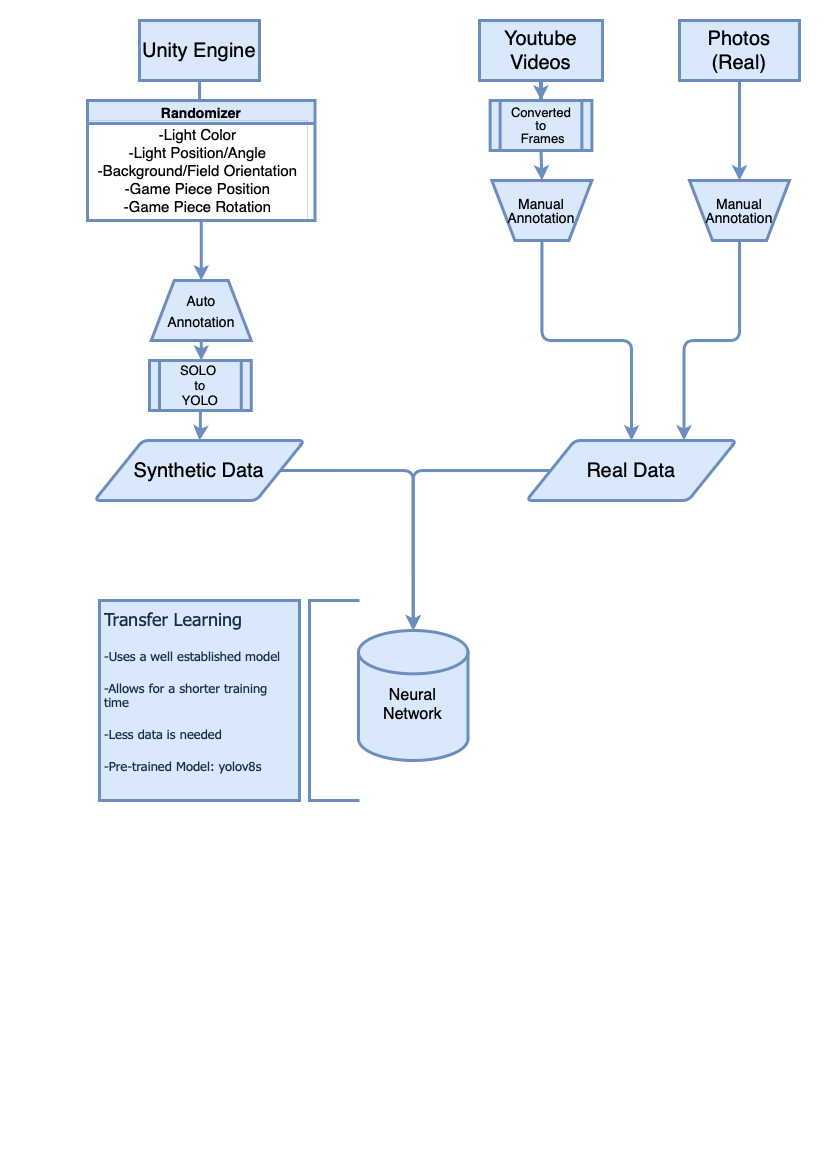

The diagram above was exported from draw.io. Its source (the exported page's mxGraphModel, read from the mxfile embedded in the PNG):
<mxGraphModel dx="977" dy="659" grid="1" gridSize="10" guides="1" tooltips="1" connect="1" arrows="1" fold="1" page="1" pageScale="1" pageWidth="827" pageHeight="1169" math="0" shadow="0">
  <root>
    <mxCell id="WIyWlLk6GJQsqaUBKTNV-0" />
    <mxCell id="WIyWlLk6GJQsqaUBKTNV-1" parent="WIyWlLk6GJQsqaUBKTNV-0" />
    <mxCell id="zaWMlWTgzIMvMKF4EUZH-5" value="&lt;br&gt;Neural Network" style="strokeWidth=3;html=1;shape=mxgraph.flowchart.database;whiteSpace=wrap;rounded=0;glass=0;sketch=0;fontSize=16;labelBackgroundColor=none;fillColor=#dae8fc;strokeColor=#6c8ebf;" parent="WIyWlLk6GJQsqaUBKTNV-1" vertex="1">
      <mxGeometry x="359" y="630" width="109.48" height="130" as="geometry" />
    </mxCell>
    <mxCell id="zaWMlWTgzIMvMKF4EUZH-9" value="" style="strokeWidth=3;html=1;shape=mxgraph.flowchart.annotation_1;align=left;pointerEvents=1;rounded=0;glass=0;sketch=0;fontFamily=Tahoma;fontSize=20;labelBackgroundColor=none;fillColor=#dae8fc;strokeColor=#6c8ebf;" parent="WIyWlLk6GJQsqaUBKTNV-1" vertex="1">
      <mxGeometry x="310" y="600" width="50" height="200" as="geometry" />
    </mxCell>
    <mxCell id="zaWMlWTgzIMvMKF4EUZH-13" value="&lt;h1 style=&quot;font-size: 28px;&quot;&gt;&lt;/h1&gt;&lt;p&gt;&lt;font color=&quot;#182e3e&quot;&gt;Transfer Learning&lt;/font&gt;&lt;/p&gt;&lt;p style=&quot;line-height: 70%;&quot;&gt;&lt;font color=&quot;#182e3e&quot; style=&quot;font-size: 13px;&quot;&gt;-Uses a well established model&lt;/font&gt;&lt;/p&gt;&lt;p style=&quot;line-height: 70%;&quot;&gt;&lt;font color=&quot;#182e3e&quot; style=&quot;font-size: 13px;&quot;&gt;-Allows for a shorter training time&lt;/font&gt;&lt;/p&gt;&lt;p style=&quot;line-height: 70%;&quot;&gt;&lt;font color=&quot;#182e3e&quot; size=&quot;2&quot;&gt;-Less data is needed&lt;/font&gt;&lt;/p&gt;&lt;p style=&quot;line-height: 70%;&quot;&gt;&lt;font color=&quot;#182e3e&quot; size=&quot;2&quot;&gt;-Pre-trained&amp;nbsp;Model: yolov8s&lt;/font&gt;&lt;/p&gt;" style="text;html=1;spacing=5;spacingTop=-20;whiteSpace=wrap;overflow=hidden;rounded=0;glass=0;sketch=0;fontFamily=Tahoma;fontSize=18;labelBackgroundColor=none;strokeWidth=3;fillColor=#dae8fc;strokeColor=#6c8ebf;" parent="WIyWlLk6GJQsqaUBKTNV-1" vertex="1">
      <mxGeometry x="100" y="600" width="200" height="200" as="geometry" />
    </mxCell>
    <mxCell id="3BrBcXFiDDIVJDEojL1r-10" style="edgeStyle=orthogonalEdgeStyle;rounded=0;orthogonalLoop=1;jettySize=auto;html=1;fontSize=20;startArrow=none;startFill=0;endArrow=classic;endFill=1;strokeWidth=3;fillColor=#dae8fc;strokeColor=#6c8ebf;" edge="1" parent="WIyWlLk6GJQsqaUBKTNV-1" source="3BrBcXFiDDIVJDEojL1r-1" target="3BrBcXFiDDIVJDEojL1r-2">
      <mxGeometry relative="1" as="geometry" />
    </mxCell>
    <mxCell id="3BrBcXFiDDIVJDEojL1r-1" value="&lt;font style=&quot;font-size: 20px;&quot;&gt;Youtube Videos&lt;br&gt;&lt;/font&gt;" style="rounded=0;whiteSpace=wrap;html=1;strokeWidth=3;fillColor=#dae8fc;strokeColor=#6c8ebf;" vertex="1" parent="WIyWlLk6GJQsqaUBKTNV-1">
      <mxGeometry x="480" y="20" width="123" height="60" as="geometry" />
    </mxCell>
    <mxCell id="3BrBcXFiDDIVJDEojL1r-12" style="edgeStyle=orthogonalEdgeStyle;rounded=0;orthogonalLoop=1;jettySize=auto;html=1;exitX=0.5;exitY=1;exitDx=0;exitDy=0;entryX=0.5;entryY=0;entryDx=0;entryDy=0;fontSize=20;startArrow=none;startFill=0;endArrow=classic;endFill=1;strokeWidth=3;fillColor=#dae8fc;strokeColor=#6c8ebf;" edge="1" parent="WIyWlLk6GJQsqaUBKTNV-1" source="3BrBcXFiDDIVJDEojL1r-2" target="3BrBcXFiDDIVJDEojL1r-11">
      <mxGeometry relative="1" as="geometry" />
    </mxCell>
    <mxCell id="3BrBcXFiDDIVJDEojL1r-2" value="&lt;p style=&quot;line-height: 100%; font-size: 13px;&quot;&gt;&lt;font style=&quot;font-size: 13px;&quot;&gt;Converted&lt;br&gt;to&lt;br&gt;&amp;nbsp;Frames&lt;/font&gt;&lt;/p&gt;" style="shape=process;whiteSpace=wrap;html=1;backgroundOutline=1;fontSize=20;strokeWidth=3;fillColor=#dae8fc;strokeColor=#6c8ebf;" vertex="1" parent="WIyWlLk6GJQsqaUBKTNV-1">
      <mxGeometry x="490.63" y="100" width="101.75" height="50" as="geometry" />
    </mxCell>
    <mxCell id="3BrBcXFiDDIVJDEojL1r-8" style="edgeStyle=orthogonalEdgeStyle;rounded=1;orthogonalLoop=1;jettySize=auto;html=1;exitX=1;exitY=0.5;exitDx=0;exitDy=0;fontSize=20;startArrow=none;startFill=0;endArrow=classic;endFill=1;entryX=0.5;entryY=0;entryDx=0;entryDy=0;entryPerimeter=0;strokeWidth=3;fillColor=#dae8fc;strokeColor=#6c8ebf;" edge="1" parent="WIyWlLk6GJQsqaUBKTNV-1" source="3BrBcXFiDDIVJDEojL1r-6" target="zaWMlWTgzIMvMKF4EUZH-5">
      <mxGeometry relative="1" as="geometry">
        <mxPoint x="430" y="470" as="targetPoint" />
      </mxGeometry>
    </mxCell>
    <mxCell id="3BrBcXFiDDIVJDEojL1r-6" value="&lt;font style=&quot;font-size: 20px;&quot;&gt;Synthetic Data&lt;/font&gt;" style="shape=parallelogram;html=1;strokeWidth=3;perimeter=parallelogramPerimeter;whiteSpace=wrap;rounded=1;arcSize=12;size=0.23;fontSize=15;fillColor=#dae8fc;strokeColor=#6c8ebf;" vertex="1" parent="WIyWlLk6GJQsqaUBKTNV-1">
      <mxGeometry x="95" y="440" width="210" height="60" as="geometry" />
    </mxCell>
    <mxCell id="3BrBcXFiDDIVJDEojL1r-9" style="edgeStyle=orthogonalEdgeStyle;rounded=1;orthogonalLoop=1;jettySize=auto;html=1;entryX=0.5;entryY=0;entryDx=0;entryDy=0;entryPerimeter=0;fontSize=20;startArrow=none;startFill=0;endArrow=classic;endFill=1;strokeWidth=3;fillColor=#dae8fc;strokeColor=#6c8ebf;" edge="1" parent="WIyWlLk6GJQsqaUBKTNV-1" source="3BrBcXFiDDIVJDEojL1r-7" target="zaWMlWTgzIMvMKF4EUZH-5">
      <mxGeometry relative="1" as="geometry" />
    </mxCell>
    <mxCell id="3BrBcXFiDDIVJDEojL1r-7" value="&lt;font style=&quot;font-size: 20px;&quot;&gt;Real&amp;nbsp;Data&lt;/font&gt;" style="shape=parallelogram;html=1;strokeWidth=3;perimeter=parallelogramPerimeter;whiteSpace=wrap;rounded=1;arcSize=12;size=0.23;fontSize=15;fillColor=#dae8fc;strokeColor=#6c8ebf;" vertex="1" parent="WIyWlLk6GJQsqaUBKTNV-1">
      <mxGeometry x="527" y="440" width="210" height="60" as="geometry" />
    </mxCell>
    <mxCell id="3BrBcXFiDDIVJDEojL1r-14" style="edgeStyle=orthogonalEdgeStyle;rounded=1;orthogonalLoop=1;jettySize=auto;html=1;entryX=0.5;entryY=0;entryDx=0;entryDy=0;fontSize=10;startArrow=none;startFill=0;endArrow=classic;endFill=1;strokeWidth=3;fillColor=#dae8fc;strokeColor=#6c8ebf;" edge="1" parent="WIyWlLk6GJQsqaUBKTNV-1" source="3BrBcXFiDDIVJDEojL1r-11" target="3BrBcXFiDDIVJDEojL1r-7">
      <mxGeometry relative="1" as="geometry" />
    </mxCell>
    <mxCell id="3BrBcXFiDDIVJDEojL1r-11" value="&lt;p style=&quot;line-height: 100%; font-size: 14px;&quot;&gt;&lt;font style=&quot;font-size: 14px;&quot;&gt;Manual&lt;br&gt;Annotation&lt;br&gt;&lt;/font&gt;&lt;/p&gt;" style="verticalLabelPosition=middle;verticalAlign=middle;html=1;shape=trapezoid;perimeter=trapezoidPerimeter;whiteSpace=wrap;size=0.23;arcSize=10;flipV=1;labelPosition=center;align=center;fontSize=20;strokeWidth=3;fillColor=#dae8fc;strokeColor=#6c8ebf;" vertex="1" parent="WIyWlLk6GJQsqaUBKTNV-1">
      <mxGeometry x="492.38" y="180" width="100" height="60" as="geometry" />
    </mxCell>
    <mxCell id="3BrBcXFiDDIVJDEojL1r-17" style="edgeStyle=orthogonalEdgeStyle;rounded=1;orthogonalLoop=1;jettySize=auto;html=1;entryX=0.5;entryY=0;entryDx=0;entryDy=0;strokeWidth=3;fontSize=20;startArrow=none;startFill=0;endArrow=classic;endFill=1;fillColor=#dae8fc;strokeColor=#6c8ebf;" edge="1" parent="WIyWlLk6GJQsqaUBKTNV-1" source="3BrBcXFiDDIVJDEojL1r-15" target="3BrBcXFiDDIVJDEojL1r-16">
      <mxGeometry relative="1" as="geometry" />
    </mxCell>
    <mxCell id="3BrBcXFiDDIVJDEojL1r-15" value="&lt;span style=&quot;font-size: 20px;&quot;&gt;Photos&lt;br&gt;(Real)&lt;br&gt;&lt;/span&gt;" style="rounded=0;whiteSpace=wrap;html=1;strokeWidth=3;fontSize=10;fillColor=#dae8fc;strokeColor=#6c8ebf;" vertex="1" parent="WIyWlLk6GJQsqaUBKTNV-1">
      <mxGeometry x="680" y="20" width="120" height="60" as="geometry" />
    </mxCell>
    <mxCell id="3BrBcXFiDDIVJDEojL1r-19" style="edgeStyle=orthogonalEdgeStyle;rounded=1;orthogonalLoop=1;jettySize=auto;html=1;entryX=0.75;entryY=0;entryDx=0;entryDy=0;strokeWidth=3;fontSize=20;startArrow=none;startFill=0;endArrow=classic;endFill=1;fillColor=#dae8fc;strokeColor=#6c8ebf;" edge="1" parent="WIyWlLk6GJQsqaUBKTNV-1" source="3BrBcXFiDDIVJDEojL1r-16" target="3BrBcXFiDDIVJDEojL1r-7">
      <mxGeometry relative="1" as="geometry" />
    </mxCell>
    <mxCell id="3BrBcXFiDDIVJDEojL1r-16" value="&lt;p style=&quot;line-height: 100%; font-size: 14px;&quot;&gt;&lt;font style=&quot;font-size: 14px;&quot;&gt;Manual&lt;br&gt;Annotation&lt;br&gt;&lt;/font&gt;&lt;/p&gt;" style="verticalLabelPosition=middle;verticalAlign=middle;html=1;shape=trapezoid;perimeter=trapezoidPerimeter;whiteSpace=wrap;size=0.23;arcSize=10;flipV=1;labelPosition=center;align=center;fontSize=20;strokeWidth=3;fillColor=#dae8fc;strokeColor=#6c8ebf;" vertex="1" parent="WIyWlLk6GJQsqaUBKTNV-1">
      <mxGeometry x="690" y="180" width="100" height="60" as="geometry" />
    </mxCell>
    <mxCell id="3BrBcXFiDDIVJDEojL1r-32" style="edgeStyle=orthogonalEdgeStyle;rounded=0;orthogonalLoop=1;jettySize=auto;html=1;entryX=0.472;entryY=0.01;entryDx=0;entryDy=0;entryPerimeter=0;strokeWidth=3;fontSize=15;startArrow=none;startFill=0;endArrow=none;endFill=0;fillColor=#dae8fc;strokeColor=#6c8ebf;" edge="1" parent="WIyWlLk6GJQsqaUBKTNV-1" source="3BrBcXFiDDIVJDEojL1r-21" target="3BrBcXFiDDIVJDEojL1r-24">
      <mxGeometry relative="1" as="geometry" />
    </mxCell>
    <mxCell id="3BrBcXFiDDIVJDEojL1r-21" value="Unity Engine" style="rounded=0;whiteSpace=wrap;html=1;strokeWidth=3;fontSize=20;fillColor=#dae8fc;strokeColor=#6c8ebf;" vertex="1" parent="WIyWlLk6GJQsqaUBKTNV-1">
      <mxGeometry x="140" y="20" width="120" height="60" as="geometry" />
    </mxCell>
    <mxCell id="3BrBcXFiDDIVJDEojL1r-35" style="edgeStyle=orthogonalEdgeStyle;rounded=0;orthogonalLoop=1;jettySize=auto;html=1;strokeWidth=3;fontSize=15;startArrow=none;startFill=0;endArrow=classic;endFill=1;fillColor=#dae8fc;strokeColor=#6c8ebf;" edge="1" parent="WIyWlLk6GJQsqaUBKTNV-1" source="3BrBcXFiDDIVJDEojL1r-22" target="3BrBcXFiDDIVJDEojL1r-33">
      <mxGeometry relative="1" as="geometry" />
    </mxCell>
    <mxCell id="3BrBcXFiDDIVJDEojL1r-22" value="&lt;p style=&quot;line-height: 100%;&quot;&gt;&lt;font style=&quot;font-size: 14px;&quot;&gt;Auto&lt;br&gt;Annotation&lt;/font&gt;&lt;/p&gt;" style="verticalLabelPosition=middle;verticalAlign=middle;html=1;shape=trapezoid;perimeter=trapezoidPerimeter;whiteSpace=wrap;size=0.23;arcSize=10;flipV=1;labelPosition=center;align=center;strokeWidth=3;fontSize=20;rotation=0;direction=west;fillColor=#dae8fc;strokeColor=#6c8ebf;" vertex="1" parent="WIyWlLk6GJQsqaUBKTNV-1">
      <mxGeometry x="151.75" y="280" width="100" height="60" as="geometry" />
    </mxCell>
    <mxCell id="3BrBcXFiDDIVJDEojL1r-34" style="edgeStyle=orthogonalEdgeStyle;rounded=0;orthogonalLoop=1;jettySize=auto;html=1;strokeWidth=3;fontSize=15;startArrow=none;startFill=0;endArrow=classic;endFill=1;fillColor=#dae8fc;strokeColor=#6c8ebf;" edge="1" parent="WIyWlLk6GJQsqaUBKTNV-1" source="3BrBcXFiDDIVJDEojL1r-24" target="3BrBcXFiDDIVJDEojL1r-22">
      <mxGeometry relative="1" as="geometry" />
    </mxCell>
    <mxCell id="3BrBcXFiDDIVJDEojL1r-24" value="Randomizer" style="swimlane;whiteSpace=wrap;html=1;strokeWidth=3;fontSize=14;fillColor=#dae8fc;strokeColor=#6c8ebf;" vertex="1" parent="WIyWlLk6GJQsqaUBKTNV-1">
      <mxGeometry x="88" y="100" width="227.5" height="120" as="geometry">
        <mxRectangle x="92.5" y="100" width="120" height="30" as="alternateBounds" />
      </mxGeometry>
    </mxCell>
    <mxCell id="3BrBcXFiDDIVJDEojL1r-37" value="&lt;font style=&quot;font-size: 15px;&quot;&gt;-Light Color&lt;br&gt;-Light Position/Angle&lt;br style=&quot;border-color: var(--border-color);&quot;&gt;-Background/Field Orientation&lt;br style=&quot;border-color: var(--border-color);&quot;&gt;-Game Piece Position&lt;br style=&quot;border-color: var(--border-color);&quot;&gt;-Game Piece Rotation&lt;/font&gt;" style="text;html=1;align=center;verticalAlign=middle;resizable=0;points=[];autosize=1;fontSize=10;strokeWidth=0;fillColor=none;strokeColor=#6c8ebf;" vertex="1" parent="3BrBcXFiDDIVJDEojL1r-24">
      <mxGeometry y="20" width="220" height="100" as="geometry" />
    </mxCell>
    <mxCell id="3BrBcXFiDDIVJDEojL1r-36" style="edgeStyle=orthogonalEdgeStyle;rounded=0;orthogonalLoop=1;jettySize=auto;html=1;entryX=0.5;entryY=0;entryDx=0;entryDy=0;strokeWidth=3;fontSize=15;startArrow=none;startFill=0;endArrow=classic;endFill=1;fillColor=#dae8fc;strokeColor=#6c8ebf;" edge="1" parent="WIyWlLk6GJQsqaUBKTNV-1" source="3BrBcXFiDDIVJDEojL1r-33" target="3BrBcXFiDDIVJDEojL1r-6">
      <mxGeometry relative="1" as="geometry" />
    </mxCell>
    <mxCell id="3BrBcXFiDDIVJDEojL1r-33" value="&lt;p style=&quot;line-height: 20%; font-size: 13px;&quot;&gt;SOLO&amp;nbsp;&lt;/p&gt;&lt;p style=&quot;line-height: 20%; font-size: 13px;&quot;&gt;to&lt;/p&gt;&lt;p style=&quot;line-height: 20%; font-size: 13px;&quot;&gt;YOLO&lt;/p&gt;" style="shape=process;whiteSpace=wrap;html=1;backgroundOutline=1;fontSize=20;strokeWidth=3;fillColor=#dae8fc;strokeColor=#6c8ebf;" vertex="1" parent="WIyWlLk6GJQsqaUBKTNV-1">
      <mxGeometry x="150" y="360" width="101.75" height="50" as="geometry" />
    </mxCell>
  </root>
</mxGraphModel>